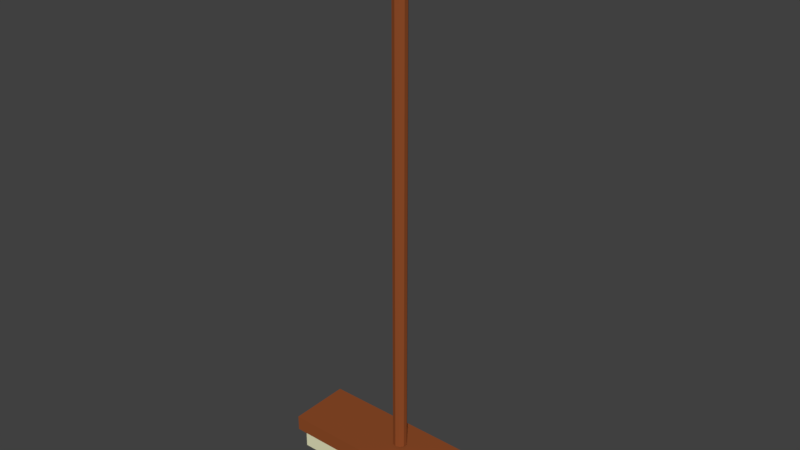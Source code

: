 # Source: broom.blend  (saved by Blender 2.79.0; exported with 4.5.12 LTS)
import bpy
from mathutils import Matrix  # noqa: F401  (used for matrix-valued properties, if any)

bpy.ops.wm.read_factory_settings(use_empty=True)
scene = bpy.context.scene
scene.name = 'Scene'

# ---- collections
col_collection_1 = bpy.data.collections.new('Collection 1'); scene.collection.children.link(col_collection_1)

# ---- materials (node trees are filled in below, after node groups)
mat_material = bpy.data.materials.new('Material')
mat_material.alpha_threshold = 0.0
mat_material.use_transparent_shadow = False
mat_material.diffuse_color = (0.8, 0.7871, 0.5206, 1.0)
mat_material.roughness = 0.5
mat_material.line_color = (0.0, 0.0, 0.0, 1.0)
mat_material_002 = bpy.data.materials.new('Material.002')
mat_material_002.alpha_threshold = 0.0
mat_material_002.use_transparent_shadow = False
mat_material_002.diffuse_color = (0.2789, 0.07421, 0.02217, 1.0)
mat_material_002.roughness = 0.5
mat_material_001 = bpy.data.materials.new('Material.001')
mat_material_001.alpha_threshold = 0.0
mat_material_001.use_transparent_shadow = False
mat_material_001.diffuse_color = (0.2789, 0.07421, 0.02217, 1.0)
mat_material_001.roughness = 0.5

# ---- material node trees

# ---- world
world_world = bpy.data.worlds.new('World'); scene.world = world_world
world_world.color = (0.05088, 0.05088, 0.05088)
world_world.use_sun_shadow = False
world_world.sun_shadow_jitter_overblur = 0.0
world_world.cycles.sampling_method = 'MANUAL'

# ---- meshes
me_cube = bpy.data.meshes.new('Cube')
me_cube.from_pydata([(0.6933, 1.0, -1.0), (0.6933, -1.0, -1.0), (-0.6933, -1.0, -1.0), (-0.6933, 1.0, -1.0), (0.6933, 1.0, 1.0), (0.6933, -1.0, 1.0), (-0.6933, -1.0, 1.0), (-0.6933, 1.0, 1.0), (0.6933, -0.8, -1.0), (-0.6933, -0.8, -1.0), (0.6933, -0.8, 1.0), (-0.6933, -0.8, 1.0), (-0.6933, 0.8, -1.0), (-0.6933, 0.8, 1.0), (0.6933, 0.8, -1.0), (0.6933, 0.8, 1.0), (0.6655, 1.0, -1.0), (0.6655, -1.0, -1.0), (0.6655, 1.0, 1.0), (0.6655, -1.0, 1.0), (0.6655, -0.8, -1.0), (0.6655, 0.8, -1.0), (-0.6655, 1.0, -1.0), (-0.6655, -1.0, -1.0), (-0.6655, 1.0, 1.0), (-0.6655, -1.0, 1.0), (-0.6655, -0.8, -1.0), (-0.6655, 0.8, -1.0), (0.6655, -0.8, -3.812), (0.6655, 0.8, -3.812), (-0.6655, -0.8, -3.812), (-0.6655, 0.8, -3.812), (-1.078e-08, 0.225, 1.313), (-0.02645, 0.182, 1.313), (-0.04279, 0.06952, 1.313), (-0.04279, -0.06952, 1.313), (-0.02645, -0.182, 1.313), (-6.848e-09, -0.225, 1.313), (0.02645, -0.182, 1.313), (0.04279, -0.06952, 1.313), (0.04279, 0.06952, 1.313), (0.02645, 0.182, 1.313), (-0.02645, 0.182, 67.72), (-1.078e-08, 0.225, 67.72), (-0.04279, 0.06952, 67.72), (-0.04279, -0.06952, 67.72), (-0.02645, -0.182, 67.72), (-6.848e-09, -0.225, 67.72), (0.02645, -0.182, 67.72), (0.04279, -0.06952, 67.72), (0.04279, 0.06952, 67.72), (0.02645, 0.182, 67.72)], [], [(26, 23, 2, 9), (22, 3, 7, 24, 18, 4, 0, 16), (27, 26, 9, 12), (22, 27, 12, 3), (25, 6, 2, 23, 17, 1, 5, 19), (0, 14, 21, 16), (14, 8, 20, 21), (10, 5, 1, 8, 14, 0, 4, 15), (13, 7, 3, 12, 9, 2, 6, 11), (8, 1, 17, 20), (16, 21, 27, 22), (21, 20, 28, 29), (20, 17, 23, 26), (29, 28, 30, 31), (27, 21, 29, 31), (26, 27, 31, 30), (20, 26, 30, 28), (11, 6, 25, 19, 5, 10, 15, 4, 18, 24, 7, 13), (33, 32, 41, 40, 39, 38, 37, 36, 35, 34), (42, 44, 45, 46, 47, 48, 49, 50, 51, 43), (38, 39, 49, 48), (35, 36, 46, 45), (32, 33, 42, 43), (39, 40, 50, 49), (36, 37, 47, 46), (33, 34, 44, 42), (40, 41, 51, 50), (37, 38, 48, 47), (34, 35, 45, 44), (41, 32, 43, 51)])
me_cube.polygons.foreach_set('material_index', [1, 1, 1, 1, 1, 1, 1, 1, 1, 1, 1, 0, 1, 0, 0, 0, 0, 1, 2, 2, 2, 2, 2, 2, 2, 2, 2, 2, 2, 2])
me_cube.materials.append(mat_material)
me_cube.materials.append(mat_material_002)
me_cube.materials.append(mat_material_001)
me_cube.use_remesh_preserve_volume = False
me_cube.use_remesh_preserve_attributes = False
me_cube.use_mirror_vertex_groups = False
me_cube.update()

# ---- objects
ob_broom = bpy.data.objects.new('Broom', me_cube)

# ---- transforms, parenting, visibility, modifiers, constraints
ob_broom.location = (0.0, 0.0, 0.0)
ob_broom.scale = (0.75, 0.15, 0.0375)
ob_broom.lock_rotations_4d = False
ob_broom.empty_display_type = 'ARROWS'
ob_broom.lineart.crease_threshold = 0.0

# ---- collection membership
col_collection_1.objects.link(ob_broom)

# ---- scene / render settings (as saved in the file)
scene.frame_start = 1; scene.frame_end = 250; scene.frame_set(1)
scene.render.engine = 'BLENDER_EEVEE_NEXT'
scene.render.resolution_percentage = 50
scene.render.dither_intensity = 0.0
scene.cycles.use_denoising = False
scene.cycles.samples = 128
scene.cycles.sampling_pattern = 'TABULATED_SOBOL'
scene.cycles.use_adaptive_sampling = False
scene.cycles.use_light_tree = False
scene.cycles.blur_glossy = 0.0
scene.cycles.sample_clamp_indirect = 0.0
scene.view_settings.view_transform = 'Standard'
bpy.context.view_layer.update()

# ---- added for rendering (the .blend has no active camera and no usable light): camera, sun
cam_auto = bpy.data.cameras.new('AutoCamera')
cam_auto.lens = 50.0
cam_auto.sensor_width = 36.0
cam_auto.clip_end = 1000.0
ob_auto_camera = bpy.data.objects.new('AutoCamera', cam_auto)
scene.collection.objects.link(ob_auto_camera)
ob_auto_camera.location = (2.67616, -3.21139, 3.33912)
ob_auto_camera.rotation_euler = (1.09748, -7.21219e-08, 0.694738)
scene.camera = ob_auto_camera
light_auto_sun = bpy.data.lights.new('AutoSun', 'SUN')
light_auto_sun.energy = 3.0
light_auto_sun.angle = 0.0523599
ob_auto_sun = bpy.data.objects.new('AutoSun', light_auto_sun)
scene.collection.objects.link(ob_auto_sun)
ob_auto_sun.rotation_euler = (0.872665, 0.174533, 0.523599)
bpy.context.view_layer.update()
